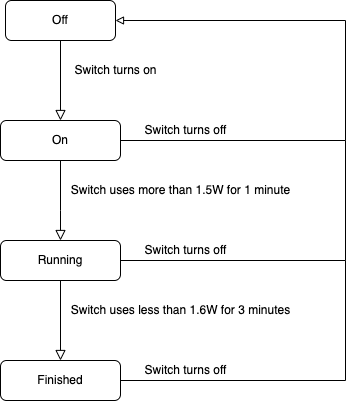

The diagram above was exported from draw.io. Its source (the exported page's mxGraphModel, read from the mxfile embedded in the PNG):
<mxGraphModel dx="1186" dy="795" grid="1" gridSize="10" guides="1" tooltips="1" connect="1" arrows="1" fold="1" page="1" pageScale="1" pageWidth="827" pageHeight="1169" math="0" shadow="0">
  <root>
    <mxCell id="WIyWlLk6GJQsqaUBKTNV-0" />
    <mxCell id="WIyWlLk6GJQsqaUBKTNV-1" parent="WIyWlLk6GJQsqaUBKTNV-0" />
    <mxCell id="WIyWlLk6GJQsqaUBKTNV-2" value="" style="rounded=0;html=1;jettySize=auto;orthogonalLoop=1;fontSize=11;endArrow=block;endFill=0;endSize=8;strokeWidth=1;shadow=0;labelBackgroundColor=none;edgeStyle=orthogonalEdgeStyle;entryX=0.5;entryY=0;entryDx=0;entryDy=0;" parent="WIyWlLk6GJQsqaUBKTNV-1" source="WIyWlLk6GJQsqaUBKTNV-3" target="WIyWlLk6GJQsqaUBKTNV-7" edge="1">
      <mxGeometry relative="1" as="geometry" />
    </mxCell>
    <mxCell id="WIyWlLk6GJQsqaUBKTNV-3" value="Off" style="rounded=1;whiteSpace=wrap;html=1;fontSize=12;glass=0;strokeWidth=1;shadow=0;" parent="WIyWlLk6GJQsqaUBKTNV-1" vertex="1">
      <mxGeometry x="60" y="200" width="110" height="40" as="geometry" />
    </mxCell>
    <mxCell id="WIyWlLk6GJQsqaUBKTNV-4" value="" style="rounded=0;html=1;jettySize=auto;orthogonalLoop=1;fontSize=11;endArrow=block;endFill=0;endSize=8;strokeWidth=1;shadow=0;labelBackgroundColor=none;edgeStyle=orthogonalEdgeStyle;exitX=0.5;exitY=1;exitDx=0;exitDy=0;entryX=0.5;entryY=0;entryDx=0;entryDy=0;" parent="WIyWlLk6GJQsqaUBKTNV-1" source="WIyWlLk6GJQsqaUBKTNV-7" target="WIyWlLk6GJQsqaUBKTNV-12" edge="1">
      <mxGeometry y="20" relative="1" as="geometry">
        <mxPoint as="offset" />
        <mxPoint x="550" y="220" as="targetPoint" />
        <Array as="points">
          <mxPoint x="115" y="410" />
          <mxPoint x="115" y="410" />
        </Array>
      </mxGeometry>
    </mxCell>
    <mxCell id="3TlWHnCoM_buPGG4LnyN-3" style="edgeStyle=orthogonalEdgeStyle;rounded=0;orthogonalLoop=1;jettySize=auto;html=1;exitX=1;exitY=0.5;exitDx=0;exitDy=0;entryX=1;entryY=0.5;entryDx=0;entryDy=0;endArrow=block;endFill=0;" edge="1" parent="WIyWlLk6GJQsqaUBKTNV-1" source="WIyWlLk6GJQsqaUBKTNV-7" target="WIyWlLk6GJQsqaUBKTNV-3">
      <mxGeometry relative="1" as="geometry">
        <Array as="points">
          <mxPoint x="400" y="340" />
          <mxPoint x="400" y="220" />
        </Array>
      </mxGeometry>
    </mxCell>
    <mxCell id="WIyWlLk6GJQsqaUBKTNV-7" value="On" style="rounded=1;whiteSpace=wrap;html=1;fontSize=12;glass=0;strokeWidth=1;shadow=0;" parent="WIyWlLk6GJQsqaUBKTNV-1" vertex="1">
      <mxGeometry x="55" y="320" width="120" height="40" as="geometry" />
    </mxCell>
    <mxCell id="WIyWlLk6GJQsqaUBKTNV-8" value="" style="rounded=0;html=1;jettySize=auto;orthogonalLoop=1;fontSize=11;endArrow=block;endFill=0;endSize=8;strokeWidth=1;shadow=0;labelBackgroundColor=none;edgeStyle=orthogonalEdgeStyle;exitX=0.5;exitY=1;exitDx=0;exitDy=0;" parent="WIyWlLk6GJQsqaUBKTNV-1" source="WIyWlLk6GJQsqaUBKTNV-12" target="WIyWlLk6GJQsqaUBKTNV-11" edge="1">
      <mxGeometry x="0.3333" y="20" relative="1" as="geometry">
        <mxPoint as="offset" />
      </mxGeometry>
    </mxCell>
    <mxCell id="3TlWHnCoM_buPGG4LnyN-6" style="edgeStyle=orthogonalEdgeStyle;rounded=0;orthogonalLoop=1;jettySize=auto;html=1;exitX=1;exitY=0.5;exitDx=0;exitDy=0;endArrow=none;endFill=0;" edge="1" parent="WIyWlLk6GJQsqaUBKTNV-1" source="WIyWlLk6GJQsqaUBKTNV-11">
      <mxGeometry relative="1" as="geometry">
        <mxPoint x="400" y="460" as="targetPoint" />
      </mxGeometry>
    </mxCell>
    <mxCell id="WIyWlLk6GJQsqaUBKTNV-11" value="Finished" style="rounded=1;whiteSpace=wrap;html=1;fontSize=12;glass=0;strokeWidth=1;shadow=0;" parent="WIyWlLk6GJQsqaUBKTNV-1" vertex="1">
      <mxGeometry x="55" y="560" width="120" height="40" as="geometry" />
    </mxCell>
    <mxCell id="3TlWHnCoM_buPGG4LnyN-5" style="edgeStyle=orthogonalEdgeStyle;rounded=0;orthogonalLoop=1;jettySize=auto;html=1;exitX=1;exitY=0.5;exitDx=0;exitDy=0;endArrow=none;endFill=0;" edge="1" parent="WIyWlLk6GJQsqaUBKTNV-1" source="WIyWlLk6GJQsqaUBKTNV-12">
      <mxGeometry relative="1" as="geometry">
        <mxPoint x="400" y="340" as="targetPoint" />
      </mxGeometry>
    </mxCell>
    <mxCell id="WIyWlLk6GJQsqaUBKTNV-12" value="Running" style="rounded=1;whiteSpace=wrap;html=1;fontSize=12;glass=0;strokeWidth=1;shadow=0;" parent="WIyWlLk6GJQsqaUBKTNV-1" vertex="1">
      <mxGeometry x="55" y="440" width="120" height="40" as="geometry" />
    </mxCell>
    <mxCell id="3TlWHnCoM_buPGG4LnyN-0" value="Switch turns on" style="text;html=1;align=center;verticalAlign=middle;resizable=0;points=[];autosize=1;" vertex="1" parent="WIyWlLk6GJQsqaUBKTNV-1">
      <mxGeometry x="120" y="260" width="100" height="20" as="geometry" />
    </mxCell>
    <mxCell id="3TlWHnCoM_buPGG4LnyN-1" value="Switch uses more than&amp;nbsp;1.5W for 1 minute" style="text;html=1;align=center;verticalAlign=middle;resizable=0;points=[];autosize=1;" vertex="1" parent="WIyWlLk6GJQsqaUBKTNV-1">
      <mxGeometry x="120" y="380" width="230" height="20" as="geometry" />
    </mxCell>
    <mxCell id="3TlWHnCoM_buPGG4LnyN-2" value="Switch uses less&amp;nbsp;than&amp;nbsp;1.6W for 3 minutes" style="text;html=1;align=center;verticalAlign=middle;resizable=0;points=[];autosize=1;" vertex="1" parent="WIyWlLk6GJQsqaUBKTNV-1">
      <mxGeometry x="120" y="500" width="230" height="20" as="geometry" />
    </mxCell>
    <mxCell id="3TlWHnCoM_buPGG4LnyN-4" value="Switch turns off" style="text;html=1;align=center;verticalAlign=middle;resizable=0;points=[];autosize=1;" vertex="1" parent="WIyWlLk6GJQsqaUBKTNV-1">
      <mxGeometry x="190" y="320" width="100" height="20" as="geometry" />
    </mxCell>
    <mxCell id="3TlWHnCoM_buPGG4LnyN-7" value="Switch turns off" style="text;html=1;align=center;verticalAlign=middle;resizable=0;points=[];autosize=1;" vertex="1" parent="WIyWlLk6GJQsqaUBKTNV-1">
      <mxGeometry x="190" y="440" width="100" height="20" as="geometry" />
    </mxCell>
    <mxCell id="3TlWHnCoM_buPGG4LnyN-8" value="Switch turns off" style="text;html=1;align=center;verticalAlign=middle;resizable=0;points=[];autosize=1;" vertex="1" parent="WIyWlLk6GJQsqaUBKTNV-1">
      <mxGeometry x="190" y="560" width="100" height="20" as="geometry" />
    </mxCell>
  </root>
</mxGraphModel>